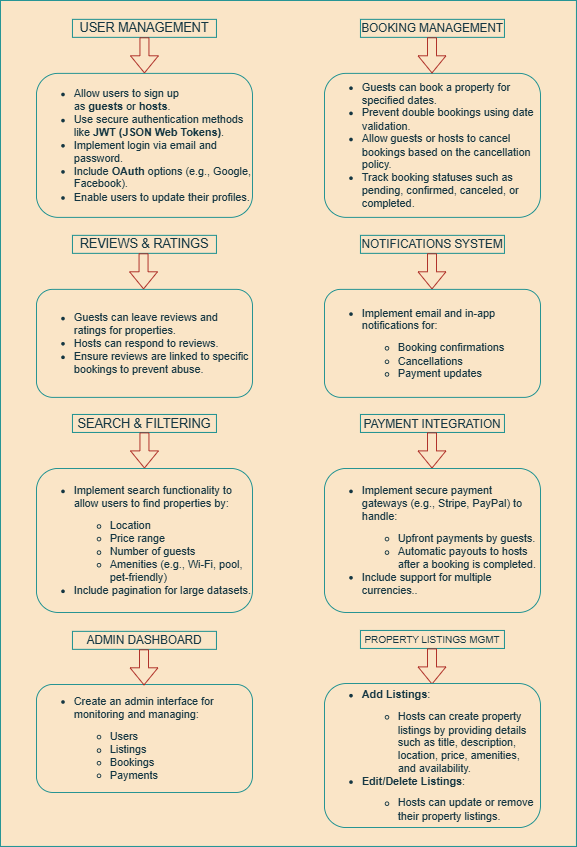

The diagram above was exported from draw.io. Its source (the exported page's mxGraphModel, read from the mxfile embedded in the PNG):
<mxGraphModel dx="880" dy="427" grid="1" gridSize="10" guides="1" tooltips="1" connect="1" arrows="1" fold="1" page="1" pageScale="1" pageWidth="850" pageHeight="1100" math="0" shadow="0">
  <root>
    <mxCell id="0" />
    <mxCell id="1" parent="0" />
    <mxCell id="9o63Wt3rkoP0xB9f3KiP-31" value="" style="rounded=0;whiteSpace=wrap;html=1;strokeColor=#0F8B8D;fontColor=#143642;fillColor=#FAE5C7;labelBackgroundColor=default;textOpacity=50;" vertex="1" parent="1">
      <mxGeometry x="40" y="20" width="640" height="940" as="geometry" />
    </mxCell>
    <mxCell id="9o63Wt3rkoP0xB9f3KiP-1" value="&lt;font style=&quot;font-size: 14px;&quot;&gt;USER MANAGEMENT&lt;/font&gt;" style="rounded=0;whiteSpace=wrap;html=1;labelBackgroundColor=none;fillColor=#FAE5C7;strokeColor=#0F8B8D;fontColor=#143642;" vertex="1" parent="1">
      <mxGeometry x="120" y="41" width="160" height="20" as="geometry" />
    </mxCell>
    <mxCell id="9o63Wt3rkoP0xB9f3KiP-3" value="&lt;ul&gt;&lt;li style=&quot;box-sizing: border-box;&quot;&gt;&lt;font&gt;Allow users to sign up as&amp;nbsp;&lt;strong style=&quot;box-sizing: border-box;&quot;&gt;guests&lt;/strong&gt;&amp;nbsp;or&amp;nbsp;&lt;strong style=&quot;box-sizing: border-box;&quot;&gt;hosts&lt;/strong&gt;.&lt;/font&gt;&lt;/li&gt;&lt;li style=&quot;box-sizing: border-box;&quot;&gt;Use secure authentication methods like&amp;nbsp;&lt;strong style=&quot;box-sizing: border-box;&quot;&gt;JWT (JSON Web Tokens)&lt;/strong&gt;.&lt;/li&gt;&lt;li style=&quot;box-sizing: border-box;&quot;&gt;Implement login via email and password.&lt;/li&gt;&lt;li style=&quot;box-sizing: border-box;&quot;&gt;Include&amp;nbsp;&lt;strong style=&quot;box-sizing: border-box;&quot;&gt;OAuth&lt;/strong&gt;&amp;nbsp;options (e.g., Google, Facebook).&lt;/li&gt;&lt;li style=&quot;box-sizing: border-box;&quot;&gt;Enable users to update their profiles.&lt;/li&gt;&lt;/ul&gt;" style="rounded=1;whiteSpace=wrap;html=1;align=left;labelBackgroundColor=none;fillColor=#FAE5C7;strokeColor=#0F8B8D;fontColor=#143642;" vertex="1" parent="1">
      <mxGeometry x="80" y="101" width="240" height="160" as="geometry" />
    </mxCell>
    <mxCell id="9o63Wt3rkoP0xB9f3KiP-4" value="&lt;font style=&quot;font-size: 13px;&quot;&gt;BOOKING MANAGEMENT&lt;/font&gt;" style="rounded=0;whiteSpace=wrap;html=1;labelBackgroundColor=none;fillColor=#FAE5C7;strokeColor=#0F8B8D;fontColor=#143642;" vertex="1" parent="1">
      <mxGeometry x="440" y="41" width="160" height="20" as="geometry" />
    </mxCell>
    <mxCell id="9o63Wt3rkoP0xB9f3KiP-5" value="&lt;ul&gt;&lt;li style=&quot;box-sizing: border-box;&quot;&gt;Guests can book a property for specified dates.&lt;br style=&quot;box-sizing: border-box;&quot;&gt;&lt;/li&gt;&lt;li style=&quot;box-sizing: border-box;&quot;&gt;Prevent double bookings using date validation.&lt;/li&gt;&lt;li style=&quot;box-sizing: border-box;&quot;&gt;Allow guests or hosts to cancel bookings based on the cancellation policy.&lt;/li&gt;&lt;li style=&quot;box-sizing: border-box;&quot;&gt;&lt;span style=&quot;background-color: initial;&quot;&gt;Track booking statuses such as pending, confirmed, canceled, or completed.&lt;/span&gt;&lt;/li&gt;&lt;/ul&gt;" style="rounded=1;whiteSpace=wrap;html=1;align=left;labelBackgroundColor=none;fillColor=#FAE5C7;strokeColor=#0F8B8D;fontColor=#143642;" vertex="1" parent="1">
      <mxGeometry x="400" y="101" width="240" height="160" as="geometry" />
    </mxCell>
    <mxCell id="9o63Wt3rkoP0xB9f3KiP-6" value="" style="shape=flexArrow;endArrow=classic;html=1;rounded=0;labelBackgroundColor=none;strokeColor=#A8201A;fontColor=default;" edge="1" parent="1">
      <mxGeometry width="50" height="50" relative="1" as="geometry">
        <mxPoint x="519.5" y="61" as="sourcePoint" />
        <mxPoint x="519.5" y="101" as="targetPoint" />
      </mxGeometry>
    </mxCell>
    <mxCell id="9o63Wt3rkoP0xB9f3KiP-7" value="&lt;font style=&quot;font-size: 14px;&quot;&gt;REVIEWS &amp;amp; RATINGS&lt;/font&gt;" style="rounded=0;whiteSpace=wrap;html=1;labelBackgroundColor=none;fillColor=#FAE5C7;strokeColor=#0F8B8D;fontColor=#143642;" vertex="1" parent="1">
      <mxGeometry x="120" y="281" width="160" height="20" as="geometry" />
    </mxCell>
    <mxCell id="9o63Wt3rkoP0xB9f3KiP-8" value="&lt;ul&gt;&lt;li style=&quot;box-sizing: border-box;&quot;&gt;Guests can leave reviews and ratings for properties.&lt;br style=&quot;box-sizing: border-box;&quot;&gt;&lt;/li&gt;&lt;li style=&quot;box-sizing: border-box;&quot;&gt;Hosts can respond to reviews.&lt;br style=&quot;box-sizing: border-box;&quot;&gt;&lt;/li&gt;&lt;li style=&quot;box-sizing: border-box;&quot;&gt;Ensure reviews are linked to specific bookings to prevent abuse.&lt;/li&gt;&lt;/ul&gt;" style="rounded=1;whiteSpace=wrap;html=1;align=left;labelBackgroundColor=none;fillColor=#FAE5C7;strokeColor=#0F8B8D;fontColor=#143642;" vertex="1" parent="1">
      <mxGeometry x="80" y="341" width="240" height="120" as="geometry" />
    </mxCell>
    <mxCell id="9o63Wt3rkoP0xB9f3KiP-9" value="" style="shape=flexArrow;endArrow=classic;html=1;rounded=0;labelBackgroundColor=none;strokeColor=#A8201A;fontColor=default;" edge="1" parent="1">
      <mxGeometry width="50" height="50" relative="1" as="geometry">
        <mxPoint x="199" y="301" as="sourcePoint" />
        <mxPoint x="199" y="341" as="targetPoint" />
      </mxGeometry>
    </mxCell>
    <mxCell id="9o63Wt3rkoP0xB9f3KiP-10" value="&lt;font style=&quot;font-size: 13px;&quot;&gt;NOTIFICATIONS SYSTEM&lt;/font&gt;" style="rounded=0;whiteSpace=wrap;html=1;labelBackgroundColor=none;fillColor=#FAE5C7;strokeColor=#0F8B8D;fontColor=#143642;" vertex="1" parent="1">
      <mxGeometry x="440" y="281" width="160" height="20" as="geometry" />
    </mxCell>
    <mxCell id="9o63Wt3rkoP0xB9f3KiP-13" value="" style="shape=flexArrow;endArrow=classic;html=1;rounded=0;labelBorderColor=#ffffff;fontColor=default;noLabel=1;labelBackgroundColor=none;strokeColor=#A8201A;" edge="1" parent="1">
      <mxGeometry width="50" height="50" relative="1" as="geometry">
        <mxPoint x="519.5" y="301" as="sourcePoint" />
        <mxPoint x="519.5" y="341" as="targetPoint" />
      </mxGeometry>
    </mxCell>
    <mxCell id="9o63Wt3rkoP0xB9f3KiP-14" value="&lt;ul&gt;&lt;li style=&quot;box-sizing: border-box;&quot;&gt;Implement email and in-app notifications for:&lt;br style=&quot;box-sizing: border-box;&quot;&gt;&lt;ul style=&quot;box-sizing: border-box; margin-top: 10px; margin-bottom: 0px;&quot;&gt;&lt;li style=&quot;box-sizing: border-box;&quot;&gt;Booking confirmations&lt;br style=&quot;box-sizing: border-box;&quot;&gt;&lt;/li&gt;&lt;li style=&quot;box-sizing: border-box;&quot;&gt;Cancellations&lt;br style=&quot;box-sizing: border-box;&quot;&gt;&lt;/li&gt;&lt;li style=&quot;box-sizing: border-box;&quot;&gt;Payment updates&lt;/li&gt;&lt;/ul&gt;&lt;/li&gt;&lt;/ul&gt;" style="rounded=1;whiteSpace=wrap;html=1;align=left;labelBackgroundColor=none;fillColor=#FAE5C7;strokeColor=#0F8B8D;fontColor=#143642;" vertex="1" parent="1">
      <mxGeometry x="400" y="341" width="240" height="120" as="geometry" />
    </mxCell>
    <mxCell id="9o63Wt3rkoP0xB9f3KiP-15" value="&lt;font style=&quot;font-size: 14px;&quot;&gt;SEARCH &amp;amp; FILTERING&lt;/font&gt;" style="rounded=0;whiteSpace=wrap;html=1;labelBackgroundColor=none;fillColor=#FAE5C7;strokeColor=#0F8B8D;fontColor=#143642;" vertex="1" parent="1">
      <mxGeometry x="120" y="480" width="160" height="20" as="geometry" />
    </mxCell>
    <mxCell id="9o63Wt3rkoP0xB9f3KiP-16" value="" style="shape=flexArrow;endArrow=classic;html=1;rounded=0;labelBackgroundColor=none;strokeColor=#A8201A;fontColor=default;" edge="1" parent="1">
      <mxGeometry width="50" height="50" relative="1" as="geometry">
        <mxPoint x="200" y="500" as="sourcePoint" />
        <mxPoint x="200" y="540" as="targetPoint" />
      </mxGeometry>
    </mxCell>
    <mxCell id="9o63Wt3rkoP0xB9f3KiP-17" value="&lt;ul&gt;&lt;li style=&quot;box-sizing: border-box;&quot;&gt;Implement search functionality to allow users to find properties by:&lt;br style=&quot;box-sizing: border-box;&quot;&gt;&lt;ul style=&quot;box-sizing: border-box; margin-top: 10px; margin-bottom: 0px;&quot;&gt;&lt;li style=&quot;box-sizing: border-box;&quot;&gt;Location&lt;br style=&quot;box-sizing: border-box;&quot;&gt;&lt;/li&gt;&lt;li style=&quot;box-sizing: border-box;&quot;&gt;Price range&lt;br style=&quot;box-sizing: border-box;&quot;&gt;&lt;/li&gt;&lt;li style=&quot;box-sizing: border-box;&quot;&gt;Number of guests&lt;br style=&quot;box-sizing: border-box;&quot;&gt;&lt;/li&gt;&lt;li style=&quot;box-sizing: border-box;&quot;&gt;Amenities (e.g., Wi-Fi, pool, pet-friendly)&lt;br style=&quot;box-sizing: border-box;&quot;&gt;&lt;/li&gt;&lt;/ul&gt;&lt;/li&gt;&lt;li style=&quot;box-sizing: border-box;&quot;&gt;Include pagination for large datasets.&lt;/li&gt;&lt;/ul&gt;" style="rounded=1;whiteSpace=wrap;html=1;align=left;labelBackgroundColor=none;fillColor=#FAE5C7;strokeColor=#0F8B8D;fontColor=#143642;" vertex="1" parent="1">
      <mxGeometry x="80" y="540" width="240" height="160" as="geometry" />
    </mxCell>
    <mxCell id="9o63Wt3rkoP0xB9f3KiP-18" value="&lt;font style=&quot;font-size: 13px;&quot;&gt;PAYMENT INTEGRATION&lt;/font&gt;" style="rounded=0;whiteSpace=wrap;html=1;labelBackgroundColor=none;fillColor=#FAE5C7;strokeColor=#0F8B8D;fontColor=#143642;" vertex="1" parent="1">
      <mxGeometry x="440" y="480" width="160" height="20" as="geometry" />
    </mxCell>
    <mxCell id="9o63Wt3rkoP0xB9f3KiP-19" value="" style="shape=flexArrow;endArrow=classic;html=1;rounded=0;labelBackgroundColor=none;strokeColor=#A8201A;fontColor=default;" edge="1" parent="1">
      <mxGeometry width="50" height="50" relative="1" as="geometry">
        <mxPoint x="519.5" y="500" as="sourcePoint" />
        <mxPoint x="519.5" y="540" as="targetPoint" />
      </mxGeometry>
    </mxCell>
    <mxCell id="9o63Wt3rkoP0xB9f3KiP-20" value="&lt;ul&gt;&lt;li style=&quot;box-sizing: border-box;&quot;&gt;Implement secure payment gateways (e.g., Stripe, PayPal) to handle:&lt;br style=&quot;box-sizing: border-box;&quot;&gt;&lt;ul style=&quot;box-sizing: border-box; margin-top: 10px; margin-bottom: 0px;&quot;&gt;&lt;li style=&quot;box-sizing: border-box;&quot;&gt;Upfront payments by guests.&lt;br style=&quot;box-sizing: border-box;&quot;&gt;&lt;/li&gt;&lt;li style=&quot;box-sizing: border-box;&quot;&gt;Automatic payouts to hosts after a booking is completed.&lt;br style=&quot;box-sizing: border-box;&quot;&gt;&lt;/li&gt;&lt;/ul&gt;&lt;/li&gt;&lt;li style=&quot;box-sizing: border-box;&quot;&gt;Include support for multiple currencies..&lt;/li&gt;&lt;/ul&gt;" style="rounded=1;whiteSpace=wrap;html=1;align=left;labelBackgroundColor=none;fillColor=#FAE5C7;strokeColor=#0F8B8D;fontColor=#143642;" vertex="1" parent="1">
      <mxGeometry x="400" y="540" width="240" height="160" as="geometry" />
    </mxCell>
    <mxCell id="9o63Wt3rkoP0xB9f3KiP-23" value="" style="shape=flexArrow;endArrow=classic;html=1;rounded=0;labelBackgroundColor=none;strokeColor=#A8201A;fontColor=default;" edge="1" parent="1">
      <mxGeometry width="50" height="50" relative="1" as="geometry">
        <mxPoint x="200" y="61" as="sourcePoint" />
        <mxPoint x="200" y="101" as="targetPoint" />
      </mxGeometry>
    </mxCell>
    <mxCell id="9o63Wt3rkoP0xB9f3KiP-24" value="&lt;font style=&quot;font-size: 13px;&quot;&gt;ADMIN DASHBOARD&lt;/font&gt;" style="rounded=0;whiteSpace=wrap;html=1;labelBackgroundColor=none;fillColor=#FAE5C7;strokeColor=#0F8B8D;fontColor=#143642;" vertex="1" parent="1">
      <mxGeometry x="120" y="721" width="160" height="20" as="geometry" />
    </mxCell>
    <mxCell id="9o63Wt3rkoP0xB9f3KiP-25" value="&lt;ul&gt;&lt;li style=&quot;box-sizing: border-box;&quot;&gt;Create an admin interface for monitoring and managing:&lt;br style=&quot;box-sizing: border-box;&quot;&gt;&lt;ul style=&quot;box-sizing: border-box; margin-top: 10px; margin-bottom: 0px;&quot;&gt;&lt;li style=&quot;box-sizing: border-box;&quot;&gt;Users&lt;br style=&quot;box-sizing: border-box;&quot;&gt;&lt;/li&gt;&lt;li style=&quot;box-sizing: border-box;&quot;&gt;Listings&lt;br style=&quot;box-sizing: border-box;&quot;&gt;&lt;/li&gt;&lt;li style=&quot;box-sizing: border-box;&quot;&gt;Bookings&lt;br style=&quot;box-sizing: border-box;&quot;&gt;&lt;/li&gt;&lt;li style=&quot;box-sizing: border-box;&quot;&gt;Payments&lt;/li&gt;&lt;/ul&gt;&lt;/li&gt;&lt;/ul&gt;" style="rounded=1;whiteSpace=wrap;html=1;align=left;labelBackgroundColor=none;fillColor=#FAE5C7;strokeColor=#0F8B8D;fontColor=#143642;" vertex="1" parent="1">
      <mxGeometry x="80" y="780" width="240" height="120" as="geometry" />
    </mxCell>
    <mxCell id="9o63Wt3rkoP0xB9f3KiP-26" value="" style="shape=flexArrow;endArrow=classic;html=1;rounded=0;labelBackgroundColor=none;strokeColor=#A8201A;fontColor=default;" edge="1" parent="1">
      <mxGeometry width="50" height="50" relative="1" as="geometry">
        <mxPoint x="199.5" y="741" as="sourcePoint" />
        <mxPoint x="199.5" y="781" as="targetPoint" />
      </mxGeometry>
    </mxCell>
    <mxCell id="9o63Wt3rkoP0xB9f3KiP-27" value="&lt;font style=&quot;font-size: 11px;&quot;&gt;PROPERTY LISTINGS MGMT&lt;/font&gt;" style="rounded=0;whiteSpace=wrap;html=1;labelBackgroundColor=none;fillColor=#FAE5C7;strokeColor=#0F8B8D;fontColor=#143642;" vertex="1" parent="1">
      <mxGeometry x="440" y="720" width="160" height="20" as="geometry" />
    </mxCell>
    <mxCell id="9o63Wt3rkoP0xB9f3KiP-28" value="" style="shape=flexArrow;endArrow=classic;html=1;rounded=0;labelBackgroundColor=none;strokeColor=#A8201A;fontColor=default;" edge="1" parent="1">
      <mxGeometry width="50" height="50" relative="1" as="geometry">
        <mxPoint x="519.5" y="740" as="sourcePoint" />
        <mxPoint x="519.5" y="780" as="targetPoint" />
      </mxGeometry>
    </mxCell>
    <mxCell id="9o63Wt3rkoP0xB9f3KiP-29" value="&lt;ul&gt;&lt;li style=&quot;box-sizing: border-box;&quot;&gt;&lt;strong style=&quot;box-sizing: border-box;&quot;&gt;Add Listings&lt;/strong&gt;:&lt;br style=&quot;box-sizing: border-box;&quot;&gt;&lt;ul style=&quot;box-sizing: border-box; margin-top: 10px; margin-bottom: 0px;&quot;&gt;&lt;li style=&quot;box-sizing: border-box;&quot;&gt;Hosts can create property listings by providing details such as title, description, location, price, amenities, and availability.&lt;br style=&quot;box-sizing: border-box;&quot;&gt;&lt;/li&gt;&lt;/ul&gt;&lt;/li&gt;&lt;li style=&quot;box-sizing: border-box;&quot;&gt;&lt;strong style=&quot;box-sizing: border-box;&quot;&gt;Edit/Delete Listings&lt;/strong&gt;:&lt;br style=&quot;box-sizing: border-box;&quot;&gt;&lt;ul style=&quot;box-sizing: border-box; margin-top: 10px; margin-bottom: 0px;&quot;&gt;&lt;li style=&quot;box-sizing: border-box;&quot;&gt;Hosts can update or remove their property listings.&lt;/li&gt;&lt;/ul&gt;&lt;/li&gt;&lt;/ul&gt;" style="rounded=1;whiteSpace=wrap;html=1;align=left;labelBackgroundColor=none;fillColor=#FAE5C7;strokeColor=#0F8B8D;fontColor=#143642;" vertex="1" parent="1">
      <mxGeometry x="400" y="779" width="240" height="160" as="geometry" />
    </mxCell>
  </root>
</mxGraphModel>